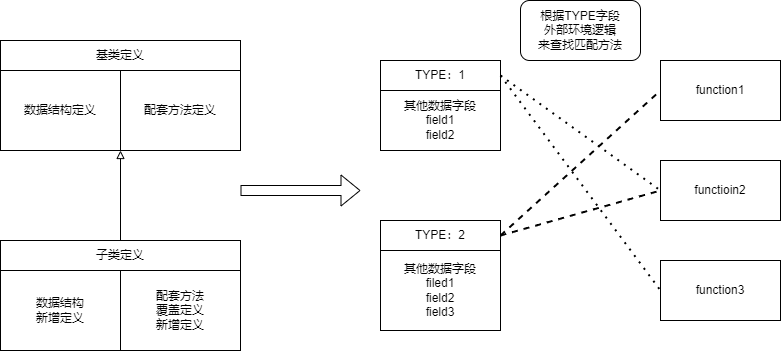

The diagram above was exported from draw.io. Its source (the exported page's mxGraphModel, read from the mxfile embedded in the PNG):
<mxGraphModel dx="1102" dy="865" grid="1" gridSize="10" guides="1" tooltips="1" connect="1" arrows="1" fold="1" page="1" pageScale="1" pageWidth="827" pageHeight="1169" math="0" shadow="0">
  <root>
    <mxCell id="0" />
    <mxCell id="1" parent="0" />
    <mxCell id="Qn77_hIGSORz6cvm-DAh-1" value="数据结构定义" style="rounded=0;whiteSpace=wrap;html=1;" parent="1" vertex="1">
      <mxGeometry x="80" y="350" width="120" height="80" as="geometry" />
    </mxCell>
    <mxCell id="Qn77_hIGSORz6cvm-DAh-2" value="配套方法定义" style="rounded=0;whiteSpace=wrap;html=1;" parent="1" vertex="1">
      <mxGeometry x="200" y="350" width="120" height="80" as="geometry" />
    </mxCell>
    <mxCell id="Qn77_hIGSORz6cvm-DAh-3" value="基类定义" style="rounded=0;whiteSpace=wrap;html=1;" parent="1" vertex="1">
      <mxGeometry x="80" y="320" width="240" height="30" as="geometry" />
    </mxCell>
    <mxCell id="CKEaLtnQW1IExDnHY6lU-1" value="数据结构&lt;br&gt;新增定义" style="rounded=0;whiteSpace=wrap;html=1;" vertex="1" parent="1">
      <mxGeometry x="80" y="550" width="120" height="80" as="geometry" />
    </mxCell>
    <mxCell id="CKEaLtnQW1IExDnHY6lU-2" value="配套方法&lt;br&gt;覆盖定义&lt;br&gt;新增定义" style="rounded=0;whiteSpace=wrap;html=1;" vertex="1" parent="1">
      <mxGeometry x="200" y="550" width="120" height="80" as="geometry" />
    </mxCell>
    <mxCell id="CKEaLtnQW1IExDnHY6lU-4" style="edgeStyle=orthogonalEdgeStyle;rounded=0;orthogonalLoop=1;jettySize=auto;html=1;entryX=0;entryY=1;entryDx=0;entryDy=0;endArrow=block;endFill=0;" edge="1" parent="1" source="CKEaLtnQW1IExDnHY6lU-3" target="Qn77_hIGSORz6cvm-DAh-2">
      <mxGeometry relative="1" as="geometry" />
    </mxCell>
    <mxCell id="CKEaLtnQW1IExDnHY6lU-3" value="子类定义" style="rounded=0;whiteSpace=wrap;html=1;" vertex="1" parent="1">
      <mxGeometry x="80" y="520" width="240" height="30" as="geometry" />
    </mxCell>
    <mxCell id="CKEaLtnQW1IExDnHY6lU-5" value="" style="shape=flexArrow;endArrow=classic;html=1;rounded=0;" edge="1" parent="1">
      <mxGeometry width="50" height="50" relative="1" as="geometry">
        <mxPoint x="320" y="470" as="sourcePoint" />
        <mxPoint x="440" y="470" as="targetPoint" />
      </mxGeometry>
    </mxCell>
    <mxCell id="CKEaLtnQW1IExDnHY6lU-7" value="其他数据字段&lt;br&gt;field1&lt;br&gt;field2" style="rounded=0;whiteSpace=wrap;html=1;" vertex="1" parent="1">
      <mxGeometry x="460" y="370" width="120" height="60" as="geometry" />
    </mxCell>
    <mxCell id="CKEaLtnQW1IExDnHY6lU-8" value="TYPE：1" style="rounded=0;whiteSpace=wrap;html=1;" vertex="1" parent="1">
      <mxGeometry x="460" y="340" width="120" height="30" as="geometry" />
    </mxCell>
    <mxCell id="CKEaLtnQW1IExDnHY6lU-9" value="其他数据字段&lt;br&gt;filed1&lt;br&gt;field2&lt;br&gt;field3" style="rounded=0;whiteSpace=wrap;html=1;" vertex="1" parent="1">
      <mxGeometry x="460" y="530" width="120" height="80" as="geometry" />
    </mxCell>
    <mxCell id="CKEaLtnQW1IExDnHY6lU-10" value="TYPE：2" style="rounded=0;whiteSpace=wrap;html=1;" vertex="1" parent="1">
      <mxGeometry x="460" y="500" width="120" height="30" as="geometry" />
    </mxCell>
    <mxCell id="CKEaLtnQW1IExDnHY6lU-11" value="根据TYPE字段&lt;br&gt;外部环境逻辑&lt;br&gt;来查找匹配方法" style="rounded=1;whiteSpace=wrap;html=1;" vertex="1" parent="1">
      <mxGeometry x="600" y="280" width="120" height="60" as="geometry" />
    </mxCell>
    <mxCell id="CKEaLtnQW1IExDnHY6lU-12" value="function1" style="rounded=0;whiteSpace=wrap;html=1;" vertex="1" parent="1">
      <mxGeometry x="740" y="340" width="120" height="60" as="geometry" />
    </mxCell>
    <mxCell id="CKEaLtnQW1IExDnHY6lU-13" value="functioin2" style="rounded=0;whiteSpace=wrap;html=1;" vertex="1" parent="1">
      <mxGeometry x="740" y="440" width="120" height="60" as="geometry" />
    </mxCell>
    <mxCell id="CKEaLtnQW1IExDnHY6lU-14" value="function3" style="rounded=0;whiteSpace=wrap;html=1;" vertex="1" parent="1">
      <mxGeometry x="740" y="540" width="120" height="60" as="geometry" />
    </mxCell>
    <mxCell id="CKEaLtnQW1IExDnHY6lU-15" value="" style="endArrow=none;dashed=1;html=1;dashPattern=1 3;strokeWidth=2;rounded=0;exitX=1;exitY=0.5;exitDx=0;exitDy=0;entryX=0;entryY=0.5;entryDx=0;entryDy=0;" edge="1" parent="1" source="CKEaLtnQW1IExDnHY6lU-8" target="CKEaLtnQW1IExDnHY6lU-13">
      <mxGeometry width="50" height="50" relative="1" as="geometry">
        <mxPoint x="640" y="440" as="sourcePoint" />
        <mxPoint x="690" y="390" as="targetPoint" />
      </mxGeometry>
    </mxCell>
    <mxCell id="CKEaLtnQW1IExDnHY6lU-16" value="" style="endArrow=none;dashed=1;html=1;dashPattern=1 3;strokeWidth=2;rounded=0;exitX=1;exitY=0.5;exitDx=0;exitDy=0;entryX=0;entryY=0.5;entryDx=0;entryDy=0;" edge="1" parent="1" source="CKEaLtnQW1IExDnHY6lU-8" target="CKEaLtnQW1IExDnHY6lU-14">
      <mxGeometry width="50" height="50" relative="1" as="geometry">
        <mxPoint x="590" y="365" as="sourcePoint" />
        <mxPoint x="750" y="480" as="targetPoint" />
      </mxGeometry>
    </mxCell>
    <mxCell id="CKEaLtnQW1IExDnHY6lU-17" value="" style="endArrow=none;dashed=1;html=1;strokeWidth=2;rounded=0;exitX=1;exitY=0.5;exitDx=0;exitDy=0;entryX=0;entryY=0.5;entryDx=0;entryDy=0;" edge="1" parent="1" source="CKEaLtnQW1IExDnHY6lU-10" target="CKEaLtnQW1IExDnHY6lU-12">
      <mxGeometry width="50" height="50" relative="1" as="geometry">
        <mxPoint x="590" y="365" as="sourcePoint" />
        <mxPoint x="750" y="580" as="targetPoint" />
      </mxGeometry>
    </mxCell>
    <mxCell id="CKEaLtnQW1IExDnHY6lU-18" value="" style="endArrow=none;html=1;strokeWidth=2;rounded=0;exitX=1;exitY=0.5;exitDx=0;exitDy=0;entryX=0;entryY=0.5;entryDx=0;entryDy=0;dashed=1;" edge="1" parent="1" source="CKEaLtnQW1IExDnHY6lU-10" target="CKEaLtnQW1IExDnHY6lU-13">
      <mxGeometry width="50" height="50" relative="1" as="geometry">
        <mxPoint x="590" y="525" as="sourcePoint" />
        <mxPoint x="750" y="380" as="targetPoint" />
      </mxGeometry>
    </mxCell>
  </root>
</mxGraphModel>